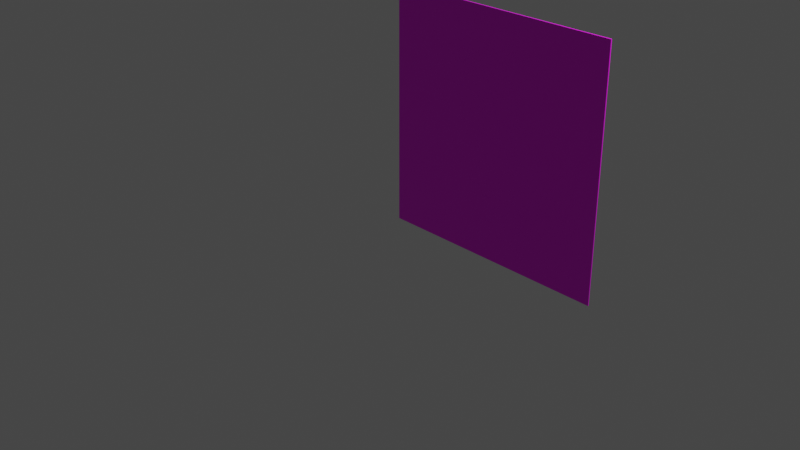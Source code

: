 # Source: nist_wall_double.blend  (saved by Blender 2.90.8; exported with 4.5.12 LTS)
import bpy
from mathutils import Matrix  # noqa: F401  (used for matrix-valued properties, if any)

bpy.ops.wm.read_factory_settings(use_empty=True)
scene = bpy.context.scene
scene.name = 'Scene'

# ---- collections
col_collection = bpy.data.collections.new('Collection'); scene.collection.children.link(col_collection)

# ---- images (referenced by path relative to the original .blend; pixels are not part of the script)
import os
ASSET_DIR = os.environ.get("B2B_ASSET_DIR", "")  # directory of the original .blend (textures are referenced by path, not embedded)
HERE = os.path.dirname(os.path.abspath(__file__))  # packed textures are extracted next to this script under _unpacked/

def load_image(name, relpath, width, height, colorspace="sRGB"):
    """Load a texture the original file referenced (path relative to the .blend, or extracted next to this script)."""
    p = next((c for c in (os.path.join(HERE, relpath), os.path.join(ASSET_DIR, relpath)) if relpath and os.path.exists(c)), "")
    if p:
        img = bpy.data.images.load(p, check_existing=True)
        img.name = name
    else:  # same state as the original file: an image datablock whose file is absent (Cycles renders it pink)
        img = bpy.data.images.new(name, width, height)
        img.source = "FILE"
        img.filepath = "//" + (relpath or name)
    img.colorspace_settings.name = colorspace
    return img
img_osb_texture_jpg = load_image('osb_texture.jpg', 'osb_texture.jpg', 1024, 1024, 'sRGB')

# ---- materials (node trees are filled in below, after node groups)
mat_osb = bpy.data.materials.new('osb')
mat_osb.use_transparent_shadow = False

# ---- material node trees
mat_osb.use_nodes = True; mat_osb.node_tree.nodes.clear()
_N = mat_osb.node_tree.nodes; _L = mat_osb.node_tree.links
n0 = _N.new('ShaderNodeBsdfPrincipled'); n0.name = 'Principled BSDF'; n0.location = (10, 300)
n0.distribution = 'GGX'
n0.subsurface_method = 'BURLEY'
n0.inputs[3].default_value = 1.45
n0.inputs[27].default_value = (0.0, 0.0, 0.0, 1.0)
n0.inputs[28].default_value = 1.0
n1 = _N.new('ShaderNodeOutputMaterial'); n1.name = 'Material Output'; n1.location = (300, 300)
n2 = _N.new('ShaderNodeTexImage'); n2.name = 'Image Texture'; n2.location = (-280, 280)
n2.image = img_osb_texture_jpg
_L.new(n0.outputs[0], n1.inputs[0])
_L.new(n2.outputs[0], n0.inputs[0])
n1.is_active_output = True

# ---- world
world_world = bpy.data.worlds.new('World'); scene.world = world_world
world_world.use_nodes = True; world_world.node_tree.nodes.clear()
_N = world_world.node_tree.nodes; _L = world_world.node_tree.links
n0 = _N.new('ShaderNodeOutputWorld'); n0.name = 'World Output'; n0.location = (300, 300)
n1 = _N.new('ShaderNodeBackground'); n1.name = 'Background'; n1.location = (10, 300)
n1.inputs[0].default_value = (0.05088, 0.05088, 0.05088, 1.0)
_L.new(n1.outputs[0], n0.inputs[0])
n0.is_active_output = True
world_world.color = (0.05088, 0.05088, 0.05088)
world_world.use_sun_shadow = False
world_world.sun_shadow_jitter_overblur = 0.0

# ---- cameras
cam_camera = bpy.data.cameras.new('Camera')
cam_camera.clip_end = 100.0
cam_camera.ortho_scale = 7.314

# ---- lights
light_light = bpy.data.lights.new('Light', 'POINT')
light_light.transmission_factor = 0.0
light_light.energy = 1000.0
light_light.shadow_soft_size = 0.1
light_light.shadow_maximum_resolution = 0.006
light_light.use_absolute_resolution = True

# ---- meshes
me_walldoublenist_001 = bpy.data.meshes.new('Walldoublenist.001')
me_walldoublenist_001.from_pydata([(2.401, 0.01, 0.008), (2.401, 0.0, 0.008), (2.401, 0.0, -2.392), (2.401, 0.01, -2.392), (0.001, 0.01, 0.008), (0.001, 0.0, 0.008), (0.001, 0.01, -2.392), (0.001, 0.0, -2.392)], [], [(0, 1, 2), (2, 3, 0), (4, 5, 1), (1, 0, 4), (6, 7, 5), (5, 4, 6), (3, 2, 7), (7, 6, 3), (0, 3, 6), (6, 4, 0), (1, 5, 7), (7, 2, 1)])
_uv = me_walldoublenist_001.uv_layers.new(name='UVMap')
_uv.uv.foreach_set('vector', [0.0, 0.0, 1.0, 0.0, 1.0, 1.0, 0.0, 0.0, 1.0, 0.0, 1.0, 1.0, 0.0, 0.0, 1.0, 0.0, 1.0, 1.0, 0.0, 0.0, 1.0, 0.0, 1.0, 1.0, 0.0, 0.0, 1.0, 0.0, 1.0, 1.0, 0.0, 0.0, 1.0, 0.0, 1.0, 1.0, 0.0, 0.0, 1.0, 0.0, 1.0, 1.0, 0.0, 0.0, 1.0, 0.0, 1.0, 1.0, 0.0, 0.0, 1.0, 0.0, 1.0, 1.0, 0.0, 0.0, 1.0, 0.0, 1.0, 1.0, 0.0, 0.0, 1.0, 0.0, 1.0, 1.0, 0.0, 0.0, 1.0, 0.0, 1.0, 1.0])
me_walldoublenist_001.materials.append(mat_osb)
me_walldoublenist_001.use_remesh_fix_poles = True
me_walldoublenist_001.use_remesh_preserve_attributes = False
me_walldoublenist_001.use_mirror_vertex_groups = False
me_walldoublenist_001.update()

# ---- objects
ob_light = bpy.data.objects.new('Light', light_light)
ob_camera = bpy.data.objects.new('Camera', cam_camera)
ob_walldoublenist = bpy.data.objects.new('Walldoublenist', me_walldoublenist_001)

# ---- transforms, parenting, visibility, modifiers, constraints
ob_light.location = (4.076, 1.005, 5.904)
ob_light.rotation_euler = (0.6503, 0.05522, 1.866)
ob_light.lock_rotations_4d = False
ob_light.empty_display_type = 'ARROWS'
ob_light.color = (0.0, 0.0, 0.0, 0.0)
ob_light.lineart.crease_threshold = 0.0
ob_camera.location = (7.359, -6.926, 4.958)
ob_camera.rotation_euler = (1.109, 0.0, 0.8149)
ob_camera.lock_rotations_4d = False
ob_camera.empty_display_type = 'ARROWS'
ob_camera.color = (0.0, 0.0, 0.0, 0.0)
ob_camera.display_type = 'WIRE'
ob_camera.lineart.crease_threshold = 0.0
ob_walldoublenist.location = (0.0, 0.0, 2.4)
ob_walldoublenist.lineart.crease_threshold = 0.0

# ---- collection membership
col_collection.objects.link(ob_light)
col_collection.objects.link(ob_camera)
col_collection.objects.link(ob_walldoublenist)

# ---- scene / render settings (as saved in the file)
scene.camera = ob_camera
scene.frame_start = 1; scene.frame_end = 250; scene.frame_set(1)
scene.render.engine = 'BLENDER_EEVEE_NEXT'
scene.cycles.use_denoising = False
scene.cycles.samples = 128
scene.cycles.sampling_pattern = 'TABULATED_SOBOL'
scene.cycles.use_adaptive_sampling = False
scene.cycles.use_light_tree = False
scene.view_settings.view_transform = 'Filmic'
bpy.context.view_layer.update()
